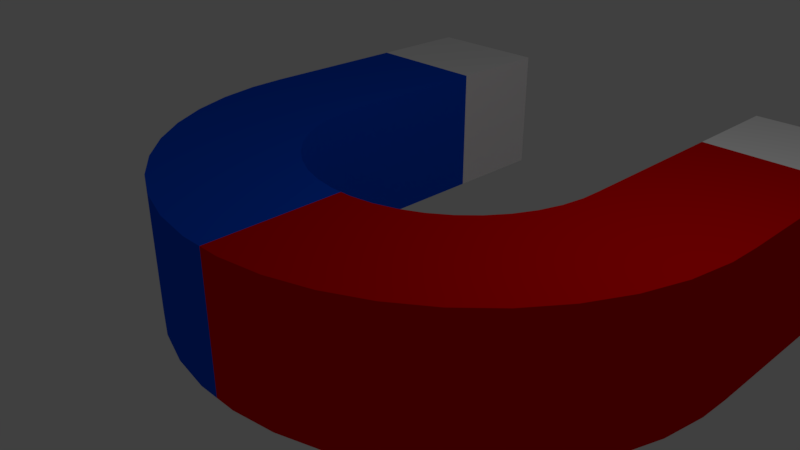 # Source: MY_MAGNET.blend  (saved by Blender 2.79.0; exported with 4.5.12 LTS)
import bpy
from mathutils import Matrix  # noqa: F401  (used for matrix-valued properties, if any)

bpy.ops.wm.read_factory_settings(use_empty=True)
scene = bpy.context.scene
scene.name = 'Scene'

# ---- collections
col_collection_1 = bpy.data.collections.new('Collection 1'); scene.collection.children.link(col_collection_1)

# ---- materials (node trees are filled in below, after node groups)
mat_material = bpy.data.materials.new('Material')
mat_material.alpha_threshold = 0.0
mat_material.use_transparent_shadow = False
mat_material.diffuse_color = (1.0, 1.0, 1.0, 1.0)
mat_material.roughness = 0.5
mat_material.line_color = (0.0, 0.0, 0.0, 1.0)
mat_material_001 = bpy.data.materials.new('Material.001')
mat_material_001.alpha_threshold = 0.0
mat_material_001.use_transparent_shadow = False
mat_material_001.diffuse_color = (0.8, 0.0006978, 0.0, 1.0)
mat_material_001.roughness = 0.5
mat_material_001.specular_intensity = 0.6496
mat_material_003 = bpy.data.materials.new('Material.003')
mat_material_003.alpha_threshold = 0.0
mat_material_003.use_transparent_shadow = False
mat_material_003.diffuse_color = (0.0, 0.08079, 0.8, 1.0)
mat_material_003.roughness = 0.5

# ---- material node trees

# ---- world
world_world = bpy.data.worlds.new('World'); scene.world = world_world
world_world.color = (0.05088, 0.05088, 0.05088)
world_world.use_sun_shadow = False
world_world.sun_shadow_jitter_overblur = 0.0
world_world.cycles.sampling_method = 'MANUAL'

# ---- cameras
cam_camera = bpy.data.cameras.new('Camera')
cam_camera.clip_end = 100.0
cam_camera.lens = 35.0
cam_camera.sensor_width = 32.0
cam_camera.sensor_height = 18.0
cam_camera.ortho_scale = 7.314
cam_camera.dof.focus_distance = 0.0
cam_camera.dof.aperture_fstop = 128.0

# ---- lights
light_lamp = bpy.data.lights.new('Lamp', 'POINT')
light_lamp.transmission_factor = 0.0
light_lamp.cutoff_distance = 30.0
light_lamp.energy = 100.0
light_lamp.shadow_buffer_clip_start = 1.001
light_lamp.shadow_soft_size = 0.1
light_lamp.shadow_maximum_resolution = 0.006
light_lamp.use_absolute_resolution = True

# ---- meshes
me_cube = bpy.data.meshes.new('Cube')
me_cube.from_pydata([(2.113, 5.839, -1.0), (4.113, 5.839, -1.0), (-4.228, 5.839, -1.0), (-2.228, 5.839, -1.0), (2.113, 5.839, 1.0), (4.113, 5.839, 1.0), (-4.228, 5.839, 1.0), (-2.228, 5.839, 1.0), (2.113, 5.609, -1.0), (2.113, 5.341, -1.0), (2.113, 5.073, -1.0), (2.113, 4.805, -1.0), (2.113, 4.538, -1.0), (2.113, 4.27, -1.0), (2.113, 4.002, -1.0), (2.113, 3.734, -1.0), (2.113, 3.466, -1.0), (2.113, 3.198, -1.0), (2.113, 2.93, -1.0), (2.113, 2.662, -1.0), (2.113, 2.394, -1.0), (2.113, 2.126, -1.0), (2.113, 1.858, -1.0), (2.105, 1.553, -1.0), (2.05, 1.224, -1.0), (1.946, 0.9067, -1.0), (1.795, 0.6091, -1.0), (1.599, 0.3383, -1.0), (1.365, 0.1007, -1.0), (1.097, -0.09809, -1.0), (0.801, -0.2534, -1.0), (0.4851, -0.3615, -1.0), (0.1563, -0.4199, -1.0), (-0.1775, -0.4272, -1.0), (-0.5085, -0.3832, -1.0), (-0.8289, -0.2889, -1.0), (-1.131, -0.1467, -1.0), (-1.408, 0.04027, -1.0), (-1.652, 0.2674, -1.0), (-1.859, 0.5295, -1.0), (-2.024, 0.8201, -1.0), (-2.141, 1.133, -1.0), (-2.21, 1.459, -1.0), (-2.228, 1.782, -1.0), (-2.228, 2.05, -1.0), (-2.228, 2.318, -1.0), (-2.228, 2.586, -1.0), (-2.228, 2.854, -1.0), (-2.228, 3.122, -1.0), (-2.228, 3.39, -1.0), (-2.228, 3.658, -1.0), (-2.228, 3.926, -1.0), (-2.228, 4.194, -1.0), (-2.228, 4.462, -1.0), (-2.228, 4.73, -1.0), (-2.228, 4.998, -1.0), (-2.228, 5.266, -1.0), (-2.228, 5.533, -1.0), (4.113, 5.609, -1.0), (4.113, 5.341, -1.0), (4.113, 5.073, -1.0), (4.113, 4.805, -1.0), (4.113, 4.538, -1.0), (4.113, 4.27, -1.0), (4.113, 4.002, -1.0), (4.113, 3.734, -1.0), (4.113, 3.466, -1.0), (4.113, 3.198, -1.0), (4.113, 2.93, -1.0), (4.113, 2.662, -1.0), (4.113, 2.394, -1.0), (4.113, 2.126, -1.0), (4.113, 1.858, -1.0), (4.097, 1.382, -1.0), (3.993, 0.7486, -1.0), (3.793, 0.1389, -1.0), (3.502, -0.4328, -1.0), (3.127, -0.9531, -1.0), (2.676, -1.41, -1.0), (2.16, -1.792, -1.0), (1.592, -2.09, -1.0), (0.9853, -2.298, -1.0), (0.3536, -2.41, -1.0), (-0.2879, -2.424, -1.0), (-0.9239, -2.34, -1.0), (-1.539, -2.158, -1.0), (-2.12, -1.885, -1.0), (-2.651, -1.526, -1.0), (-3.122, -1.089, -1.0), (-3.519, -0.5859, -1.0), (-3.835, -0.02742, -1.0), (-4.062, 0.5729, -1.0), (-4.193, 1.201, -1.0), (-4.228, 1.782, -1.0), (-4.228, 2.05, -1.0), (-4.228, 2.318, -1.0), (-4.228, 2.586, -1.0), (-4.228, 2.854, -1.0), (-4.228, 3.122, -1.0), (-4.228, 3.39, -1.0), (-4.228, 3.658, -1.0), (-4.228, 3.926, -1.0), (-4.228, 4.194, -1.0), (-4.228, 4.462, -1.0), (-4.228, 4.73, -1.0), (-4.228, 4.998, -1.0), (-4.228, 5.266, -1.0), (-4.228, 5.533, -1.0), (2.113, 5.609, 1.0), (2.113, 5.341, 1.0), (2.113, 5.073, 1.0), (2.113, 4.806, 1.0), (2.113, 4.538, 1.0), (2.113, 4.27, 1.0), (2.113, 4.002, 1.0), (2.113, 3.734, 1.0), (2.113, 3.466, 1.0), (2.113, 3.198, 1.0), (2.113, 2.93, 1.0), (2.113, 2.662, 1.0), (2.113, 2.394, 1.0), (2.113, 2.126, 1.0), (2.113, 1.858, 1.0), (2.105, 1.553, 1.0), (2.05, 1.224, 1.0), (1.946, 0.9067, 1.0), (1.795, 0.6091, 1.0), (1.599, 0.3383, 1.0), (1.365, 0.1007, 1.0), (1.097, -0.09809, 1.0), (0.801, -0.2534, 1.0), (0.4851, -0.3615, 1.0), (0.1563, -0.4199, 1.0), (-0.1775, -0.4272, 1.0), (-0.5085, -0.3832, 1.0), (-0.8289, -0.289, 1.0), (-1.131, -0.1467, 1.0), (-1.408, 0.04027, 1.0), (-1.652, 0.2674, 1.0), (-1.859, 0.5294, 1.0), (-2.024, 0.8201, 1.0), (-2.141, 1.133, 1.0), (-2.21, 1.459, 1.0), (-2.228, 1.782, 1.0), (-2.228, 2.05, 1.0), (-2.228, 2.318, 1.0), (-2.228, 2.586, 1.0), (-2.228, 2.854, 1.0), (-2.228, 3.122, 1.0), (-2.228, 3.39, 1.0), (-2.228, 3.658, 1.0), (-2.228, 3.926, 1.0), (-2.228, 4.194, 1.0), (-2.228, 4.462, 1.0), (-2.228, 4.73, 1.0), (-2.228, 4.998, 1.0), (-2.228, 5.266, 1.0), (-2.228, 5.533, 1.0), (4.113, 5.609, 1.0), (4.113, 5.341, 1.0), (4.113, 5.073, 1.0), (4.113, 4.805, 1.0), (4.113, 4.538, 1.0), (4.113, 4.27, 1.0), (4.113, 4.002, 1.0), (4.113, 3.734, 1.0), (4.113, 3.466, 1.0), (4.113, 3.198, 1.0), (4.113, 2.93, 1.0), (4.113, 2.662, 1.0), (4.113, 2.394, 1.0), (4.113, 2.126, 1.0), (4.113, 1.858, 1.0), (4.097, 1.382, 1.0), (3.993, 0.7486, 1.0), (3.793, 0.1389, 1.0), (3.502, -0.4328, 1.0), (3.127, -0.9531, 1.0), (2.676, -1.41, 1.0), (2.16, -1.792, 1.0), (1.592, -2.09, 1.0), (0.9853, -2.298, 1.0), (0.3536, -2.41, 1.0), (-0.2879, -2.424, 1.0), (-0.9239, -2.34, 1.0), (-1.539, -2.158, 1.0), (-2.12, -1.885, 1.0), (-2.651, -1.526, 1.0), (-3.122, -1.089, 1.0), (-3.519, -0.5859, 1.0), (-3.835, -0.02741, 1.0), (-4.062, 0.5729, 1.0), (-4.193, 1.201, 1.0), (-4.228, 1.782, 1.0), (-4.228, 2.05, 1.0), (-4.228, 2.318, 1.0), (-4.228, 2.586, 1.0), (-4.228, 2.854, 1.0), (-4.228, 3.122, 1.0), (-4.228, 3.39, 1.0), (-4.228, 3.658, 1.0), (-4.228, 3.926, 1.0), (-4.228, 4.194, 1.0), (-4.228, 4.462, 1.0), (-4.228, 4.73, 1.0), (-4.228, 4.998, 1.0), (-4.228, 5.266, 1.0), (-4.228, 5.533, 1.0), (-0.01062, -0.4236, -1.0), (0.03285, -2.417, -1.0), (-0.01062, -0.4236, 1.0), (0.03284, -2.417, 1.0)], [], [(57, 107, 2, 3), (157, 7, 6, 207), (0, 4, 5, 1), (107, 207, 6, 2), (2, 6, 7, 3), (157, 57, 3, 7), (4, 0, 8, 108), (108, 8, 9, 109), (109, 9, 10, 110), (110, 10, 11, 111), (111, 11, 12, 112), (112, 12, 13, 113), (113, 13, 14, 114), (114, 14, 15, 115), (115, 15, 16, 116), (116, 16, 17, 117), (117, 17, 18, 118), (118, 18, 19, 119), (119, 19, 20, 120), (120, 20, 21, 121), (121, 21, 22, 122), (122, 22, 23, 123), (123, 23, 24, 124), (124, 24, 25, 125), (125, 25, 26, 126), (126, 26, 27, 127), (127, 27, 28, 128), (128, 28, 29, 129), (129, 29, 30, 130), (130, 30, 31, 131), (131, 31, 32, 132), (210, 208, 33, 133), (133, 33, 34, 134), (134, 34, 35, 135), (135, 35, 36, 136), (136, 36, 37, 137), (137, 37, 38, 138), (138, 38, 39, 139), (139, 39, 40, 140), (140, 40, 41, 141), (141, 41, 42, 142), (142, 42, 43, 143), (143, 43, 44, 144), (144, 44, 45, 145), (145, 45, 46, 146), (146, 46, 47, 147), (147, 47, 48, 148), (148, 48, 49, 149), (149, 49, 50, 150), (150, 50, 51, 151), (151, 51, 52, 152), (152, 52, 53, 153), (153, 53, 54, 154), (154, 54, 55, 155), (155, 55, 56, 156), (156, 56, 57, 157), (1, 5, 158, 58), (58, 158, 159, 59), (59, 159, 160, 60), (60, 160, 161, 61), (61, 161, 162, 62), (62, 162, 163, 63), (63, 163, 164, 64), (64, 164, 165, 65), (65, 165, 166, 66), (66, 166, 167, 67), (67, 167, 168, 68), (68, 168, 169, 69), (69, 169, 170, 70), (70, 170, 171, 71), (71, 171, 172, 72), (72, 172, 173, 73), (73, 173, 174, 74), (74, 174, 175, 75), (75, 175, 176, 76), (76, 176, 177, 77), (77, 177, 178, 78), (78, 178, 179, 79), (79, 179, 180, 80), (80, 180, 181, 81), (81, 181, 182, 82), (209, 211, 183, 83), (83, 183, 184, 84), (84, 184, 185, 85), (85, 185, 186, 86), (86, 186, 187, 87), (87, 187, 188, 88), (88, 188, 189, 89), (89, 189, 190, 90), (90, 190, 191, 91), (91, 191, 192, 92), (92, 192, 193, 93), (93, 193, 194, 94), (94, 194, 195, 95), (95, 195, 196, 96), (96, 196, 197, 97), (97, 197, 198, 98), (98, 198, 199, 99), (99, 199, 200, 100), (100, 200, 201, 101), (101, 201, 202, 102), (102, 202, 203, 103), (103, 203, 204, 104), (104, 204, 205, 105), (105, 205, 206, 106), (106, 206, 207, 107), (4, 108, 158, 5), (108, 109, 159, 158), (109, 110, 160, 159), (110, 111, 161, 160), (111, 112, 162, 161), (112, 113, 163, 162), (113, 114, 164, 163), (114, 115, 165, 164), (115, 116, 166, 165), (116, 117, 167, 166), (117, 118, 168, 167), (118, 119, 169, 168), (119, 120, 170, 169), (120, 121, 171, 170), (121, 122, 172, 171), (122, 123, 173, 172), (123, 124, 174, 173), (124, 125, 175, 174), (125, 126, 176, 175), (126, 127, 177, 176), (127, 128, 178, 177), (128, 129, 179, 178), (129, 130, 180, 179), (130, 131, 181, 180), (131, 132, 182, 181), (210, 133, 183, 211), (133, 134, 184, 183), (134, 135, 185, 184), (135, 136, 186, 185), (136, 137, 187, 186), (137, 138, 188, 187), (138, 139, 189, 188), (139, 140, 190, 189), (140, 141, 191, 190), (141, 142, 192, 191), (142, 143, 193, 192), (143, 144, 194, 193), (144, 145, 195, 194), (145, 146, 196, 195), (146, 147, 197, 196), (147, 148, 198, 197), (148, 149, 199, 198), (149, 150, 200, 199), (150, 151, 201, 200), (151, 152, 202, 201), (152, 153, 203, 202), (153, 154, 204, 203), (154, 155, 205, 204), (155, 156, 206, 205), (156, 157, 207, 206), (0, 1, 58, 8), (8, 58, 59, 9), (9, 59, 60, 10), (10, 60, 61, 11), (11, 61, 62, 12), (12, 62, 63, 13), (13, 63, 64, 14), (14, 64, 65, 15), (15, 65, 66, 16), (16, 66, 67, 17), (17, 67, 68, 18), (18, 68, 69, 19), (19, 69, 70, 20), (20, 70, 71, 21), (21, 71, 72, 22), (22, 72, 73, 23), (23, 73, 74, 24), (24, 74, 75, 25), (25, 75, 76, 26), (26, 76, 77, 27), (27, 77, 78, 28), (28, 78, 79, 29), (29, 79, 80, 30), (30, 80, 81, 31), (31, 81, 82, 32), (208, 209, 83, 33), (33, 83, 84, 34), (34, 84, 85, 35), (35, 85, 86, 36), (36, 86, 87, 37), (37, 87, 88, 38), (38, 88, 89, 39), (39, 89, 90, 40), (40, 90, 91, 41), (41, 91, 92, 42), (42, 92, 93, 43), (43, 93, 94, 44), (44, 94, 95, 45), (45, 95, 96, 46), (46, 96, 97, 47), (47, 97, 98, 48), (48, 98, 99, 49), (49, 99, 100, 50), (50, 100, 101, 51), (51, 101, 102, 52), (52, 102, 103, 53), (53, 103, 104, 54), (54, 104, 105, 55), (55, 105, 106, 56), (56, 106, 107, 57), (32, 82, 209, 208), (132, 210, 211, 182), (82, 182, 211, 209), (132, 32, 208, 210)])
me_cube.polygons.foreach_set('material_index', [0, 0, 0, 0, 0, 0, 0, 0, 0, 0, 0, 0, 1, 1, 1, 1, 1, 1, 1, 1, 1, 1, 1, 1, 1, 1, 1, 1, 1, 1, 1, 2, 2, 2, 2, 2, 2, 2, 2, 2, 2, 2, 2, 2, 2, 2, 2, 2, 2, 2, 2, 0, 0, 0, 0, 0, 0, 0, 0, 0, 0, 0, 1, 1, 1, 1, 1, 1, 1, 1, 1, 1, 1, 1, 1, 1, 1, 1, 1, 1, 1, 2, 2, 2, 2, 2, 2, 2, 2, 2, 2, 2, 2, 2, 2, 2, 2, 2, 2, 2, 2, 0, 0, 0, 0, 0, 0, 0, 0, 0, 0, 0, 1, 1, 1, 1, 1, 1, 1, 1, 1, 1, 1, 1, 1, 1, 1, 1, 1, 1, 1, 2, 2, 2, 2, 2, 2, 2, 2, 2, 2, 2, 2, 2, 2, 2, 2, 2, 2, 2, 2, 0, 0, 0, 0, 0, 0, 0, 0, 0, 0, 0, 1, 1, 1, 1, 1, 1, 1, 1, 1, 1, 1, 1, 1, 1, 1, 1, 1, 1, 1, 2, 2, 2, 2, 2, 2, 2, 2, 2, 2, 2, 2, 2, 2, 2, 2, 2, 2, 2, 2, 0, 0, 0, 0, 0, 1, 1, 1, 1])
me_cube.materials.append(mat_material)
me_cube.materials.append(mat_material_001)
me_cube.materials.append(mat_material_003)
me_cube.use_remesh_preserve_volume = False
me_cube.use_remesh_preserve_attributes = False
me_cube.use_mirror_vertex_groups = False
me_cube.update()

# ---- objects
ob_cube = bpy.data.objects.new('Cube', me_cube)
ob_lamp = bpy.data.objects.new('Lamp', light_lamp)
ob_camera = bpy.data.objects.new('Camera', cam_camera)

# ---- transforms, parenting, visibility, modifiers, constraints
ob_cube.location = (0.0, 0.0, 0.0)
ob_cube.lock_rotations_4d = False
ob_cube.empty_display_type = 'ARROWS'
ob_cube.lineart.crease_threshold = 0.0
ob_lamp.location = (4.076, 1.005, 5.904)
ob_lamp.rotation_euler = (0.6503, 0.05522, 1.866)
ob_lamp.lock_rotations_4d = False
ob_lamp.empty_display_type = 'ARROWS'
ob_lamp.color = (0.0, 0.0, 0.0, 0.0)
ob_lamp.lineart.crease_threshold = 0.0
ob_camera.location = (7.481, -6.508, 5.344)
ob_camera.rotation_euler = (1.109, 0.0, 0.8149)
ob_camera.lock_rotations_4d = False
ob_camera.empty_display_type = 'ARROWS'
ob_camera.color = (0.0, 0.0, 0.0, 0.0)
ob_camera.display_type = 'WIRE'
ob_camera.lineart.crease_threshold = 0.0

# ---- collection membership
col_collection_1.objects.link(ob_cube)
col_collection_1.objects.link(ob_lamp)
col_collection_1.objects.link(ob_camera)

# ---- scene / render settings (as saved in the file)
scene.camera = ob_camera
scene.frame_start = 1; scene.frame_end = 250; scene.frame_set(1)
scene.render.engine = 'BLENDER_EEVEE_NEXT'
scene.render.resolution_percentage = 50
scene.render.dither_intensity = 0.0
scene.cycles.use_denoising = False
scene.cycles.samples = 128
scene.cycles.sampling_pattern = 'TABULATED_SOBOL'
scene.cycles.use_adaptive_sampling = False
scene.cycles.use_light_tree = False
scene.cycles.blur_glossy = 0.0
scene.cycles.sample_clamp_indirect = 0.0
scene.view_settings.view_transform = 'Standard'
bpy.context.view_layer.update()
